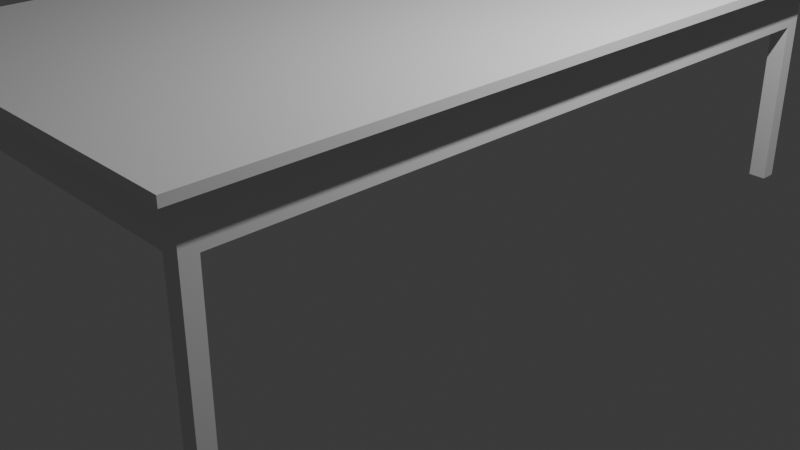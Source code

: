 # Source: table.blend  (saved by Blender 5.1.30; exported with 4.5.12 LTS)
import bpy
from mathutils import Matrix  # noqa: F401  (used for matrix-valued properties, if any)

bpy.ops.wm.read_factory_settings(use_empty=True)
scene = bpy.context.scene
scene.name = 'Scene'

# ---- collections
col_collection = bpy.data.collections.new('Collection'); scene.collection.children.link(col_collection)
col_table = bpy.data.collections.new('Table'); scene.collection.children.link(col_table)

# ---- world
world_world = bpy.data.worlds.new('World'); scene.world = world_world
world_world.use_nodes = True; world_world.node_tree.nodes.clear()
_N = world_world.node_tree.nodes; _L = world_world.node_tree.links
n0 = _N.new('ShaderNodeOutputWorld'); n0.name = 'World Output'; n0.location = (200, 100)
n1 = _N.new('ShaderNodeBackground'); n1.name = 'Background'; n1.location = (-200, 100)
n1.inputs[0].default_value = (0.05088, 0.05088, 0.05088, 1.0)
_L.new(n1.outputs[0], n0.inputs[0])
n0.is_active_output = True
world_world.color = (0.05088, 0.05088, 0.05088)
world_world.sun_shadow_jitter_overblur = 0.0

# ---- cameras
cam_camera = bpy.data.cameras.new('Camera')
cam_camera.clip_end = 100.0
cam_camera.ortho_scale = 7.314

# ---- lights
light_light = bpy.data.lights.new('Light', 'POINT')
light_light.energy = 1000.0
light_light.shadow_soft_size = 0.1

# ---- meshes
me_cube_001 = bpy.data.meshes.new('Cube.001')
me_cube_001.from_pydata([(-1.0, -1.0, 0.1095), (-1.102, -1.058, 0.3595), (-1.0, 1.0, 0.1095), (-1.102, 1.058, 0.3595), (1.0, -1.0, 0.1095), (1.102, -1.058, 0.3595), (1.0, 1.0, 0.1095), (1.102, 1.058, 0.3595), (-1.0, 1.0, 0.1095), (-1.0, -1.0, 0.1095), (1.0, 1.0, 0.1095), (1.0, -1.0, 0.1095), (-1.0, 1.0, 0.1095), (-1.0, -1.0, 0.1095), (1.0, 1.0, 0.1095), (1.0, -1.0, 0.1095), (-1.0, 1.0, 0.1095), (-1.0, -1.0, 0.1095), (1.0, 1.0, 0.1095), (1.0, -1.0, 0.1095), (-0.9109, 0.9567, 0.1095), (-0.9109, -0.9567, 0.1095), (0.9109, 0.9567, 0.1095), (0.9109, -0.9567, 0.1095), (-1.0, 1.0, 0.1095), (-1.0, -1.0, 0.1095), (1.0, 1.0, 0.1095), (1.0, -1.0, 0.1095), (-0.9109, 0.9567, 0.3014), (-0.9109, -0.9567, 0.3014), (0.9109, 0.9567, 0.3014), (0.9109, -0.9567, 0.3014), (-1.0, -1.0, 0.3595), (-1.0, 1.0, 0.3595), (1.0, 1.0, 0.3595), (1.0, -1.0, 0.3595), (-1.102, -1.058, 0.404), (-1.102, 1.058, 0.404), (1.102, 1.058, 0.404), (1.102, -1.058, 0.404), (-1.0, 1.0, 0.1095), (-1.0, -1.0, 0.1095), (1.0, 1.0, 0.1095), (1.0, -1.0, 0.1095), (-0.9109, 0.9567, 0.1095), (-0.9109, -0.9567, 0.1095), (0.9109, 0.9567, 0.1095), (0.9109, -0.9567, 0.1095), (-0.9111, -1.0, 0.1095), (-1.0, -0.9566, 0.1095), (0.9111, -1.0, 0.1095), (1.0, -0.9566, 0.1095), (0.911, 1.0, 0.1095), (1.0, 0.9567, 0.1095), (-1.0, 0.9567, 0.1095), (-0.9111, 1.0, 0.1095), (-1.0, -0.9566, 0.1095), (-1.0, -1.0, 0.1095), (-0.9111, 1.0, 0.1095), (-1.0, 1.0, 0.1095), (1.0, 0.9567, 0.1095), (1.0, 1.0, 0.1095), (0.9111, -1.0, 0.1095), (1.0, -1.0, 0.1095), (-0.9109, 0.9567, 0.1095), (-0.9109, -0.9567, 0.1095), (0.9109, 0.9567, 0.1095), (0.9109, -0.9567, 0.1095), (-0.9111, -1.0, 0.1095), (1.0, -0.9566, 0.1095), (0.911, 1.0, 0.1095), (-1.0, 0.9567, 0.1095), (-1.0, -0.9566, -0.7395), (-1.0, -1.0, -0.7395), (-0.9111, 1.0, -0.7395), (-1.0, 1.0, -0.7395), (1.0, 0.9567, -0.7395), (1.0, 1.0, -0.7395), (0.9111, -1.0, -0.7395), (1.0, -1.0, -0.7395), (-0.9109, 0.9567, -0.7395), (-0.9109, -0.9567, -0.7395), (0.9109, 0.9567, -0.7395), (0.9109, -0.9567, -0.7395), (-0.9111, -1.0, -0.7395), (1.0, -0.9566, -0.7395), (0.911, 1.0, -0.7395), (-1.0, 0.9567, -0.7395)], [], [(0, 32, 33, 2), (2, 33, 34, 6), (6, 34, 35, 4), (4, 35, 32, 0), (6, 4, 11, 10), (1, 5, 39, 36), (10, 11, 15, 14), (4, 0, 9, 11), (2, 6, 10, 8), (0, 2, 8, 9), (13, 12, 16, 17), (9, 8, 12, 13), (11, 9, 13, 15), (8, 10, 14, 12), (19, 17, 25, 27), (15, 13, 17, 19), (12, 14, 18, 16), (14, 15, 19, 18), (23, 21, 29, 31), (16, 18, 26, 24), (18, 19, 27, 26), (17, 16, 24, 25), (25, 24, 40, 54, 49, 41), (21, 23, 47, 45), (26, 27, 43, 51, 53, 42), (20, 21, 45, 44), (28, 30, 31, 29), (20, 22, 30, 28), (22, 23, 31, 30), (21, 20, 28, 29), (1, 3, 33, 32), (3, 7, 34, 33), (7, 5, 35, 34), (5, 1, 32, 35), (38, 37, 36, 39), (7, 3, 37, 38), (5, 7, 38, 39), (3, 1, 36, 37), (44, 45, 49, 54), (46, 44, 55, 52), (47, 51, 69, 67), (51, 43, 63, 69), (22, 20, 44, 46), (27, 25, 41, 48, 50, 43), (24, 26, 42, 52, 55, 40), (23, 22, 46, 47), (48, 45, 47, 50), (54, 40, 59, 71), (51, 47, 46, 53), (53, 46, 66, 60), (49, 45, 65, 56), (45, 48, 68, 65), (43, 50, 62, 63), (46, 52, 70, 66), (68, 57, 73, 84), (66, 70, 86, 82), (57, 56, 72, 73), (70, 61, 77, 86), (62, 67, 83, 78), (67, 69, 85, 83), (58, 64, 80, 74), (69, 63, 79, 85), (41, 49, 56, 57), (44, 54, 71, 64), (50, 47, 67, 62), (40, 55, 58, 59), (48, 41, 57, 68), (55, 44, 64, 58), (52, 42, 61, 70), (42, 53, 60, 61), (83, 85, 79), (81, 84, 73), (72, 81, 73), (78, 83, 79), (86, 77, 82), (76, 82, 77), (87, 75, 80), (74, 80, 75), (59, 58, 74, 75), (60, 66, 82, 76), (65, 68, 84, 81), (61, 60, 76, 77), (71, 59, 75, 87), (56, 65, 81, 72), (63, 62, 78, 79), (64, 71, 87, 80)])
_uv = me_cube_001.uv_layers.new(name='UVMap')
_uv.uv.foreach_set('vector', [0.375, 0.0, 0.625, 0.0, 0.625, 0.25, 0.375, 0.25, 0.375, 0.25, 0.625, 0.25, 0.625, 0.5, 0.375, 0.5, 0.375, 0.5, 0.625, 0.5, 0.625, 0.75, 0.375, 0.75, 0.375, 0.75, 0.625, 0.75, 0.625, 1.0, 0.375, 1.0, 0.375, 0.5, 0.375, 0.75, 0.375, 0.75, 0.375, 0.5, 0.861, 0.736, 0.639, 0.736, 0.639, 0.736, 0.861, 0.736, 0.375, 0.5, 0.375, 0.75, 0.375, 0.75, 0.375, 0.5, 0.375, 0.75, 0.375, 1.0, 0.375, 1.0, 0.375, 0.75, 0.375, 0.25, 0.375, 0.5, 0.375, 0.5, 0.375, 0.25, 0.375, 0.0, 0.375, 0.25, 0.375, 0.25, 0.375, 0.0, 0.375, 0.0, 0.375, 0.25, 0.375, 0.25, 0.375, 0.0, 0.375, 0.0, 0.375, 0.25, 0.375, 0.25, 0.375, 0.0, 0.375, 0.75, 0.375, 1.0, 0.375, 1.0, 0.375, 0.75, 0.375, 0.25, 0.375, 0.5, 0.375, 0.5, 0.375, 0.25, 0.375, 0.75, 0.375, 1.0, 0.375, 1.0, 0.375, 0.75, 0.375, 0.75, 0.375, 1.0, 0.375, 1.0, 0.375, 0.75, 0.375, 0.25, 0.375, 0.5, 0.375, 0.5, 0.375, 0.25, 0.375, 0.5, 0.375, 0.75, 0.375, 0.75, 0.375, 0.5, 0.3639, 0.7389, 0.1361, 0.7389, 0.1361, 0.7389, 0.3639, 0.7389, 0.375, 0.25, 0.375, 0.5, 0.375, 0.5, 0.375, 0.25, 0.375, 0.5, 0.375, 0.75, 0.375, 0.75, 0.375, 0.5, 0.375, 0.0, 0.375, 0.25, 0.375, 0.25, 0.375, 0.0, 0.375, 0.0, 0.375, 0.25, 0.375, 0.25, 0.375, 0.2446, 0.375, 0.005424, 0.375, 0.0, 0.1361, 0.7389, 0.3639, 0.7389, 0.3639, 0.7389, 0.1361, 0.7389, 0.375, 0.5, 0.375, 0.75, 0.375, 0.75, 0.375, 0.7446, 0.375, 0.5054, 0.375, 0.5, 0.1361, 0.5111, 0.1361, 0.7389, 0.1361, 0.7389, 0.1361, 0.5111, 0.1361, 0.5111, 0.3639, 0.5111, 0.3639, 0.7389, 0.1361, 0.7389, 0.1361, 0.5111, 0.3639, 0.5111, 0.3639, 0.5111, 0.1361, 0.5111, 0.3639, 0.5111, 0.3639, 0.7389, 0.3639, 0.7389, 0.3639, 0.5111, 0.1361, 0.7389, 0.1361, 0.5111, 0.1361, 0.5111, 0.1361, 0.7389, 0.861, 0.736, 0.861, 0.514, 0.875, 0.5, 0.875, 0.75, 0.861, 0.514, 0.639, 0.514, 0.625, 0.5, 0.875, 0.5, 0.639, 0.514, 0.639, 0.736, 0.625, 0.75, 0.625, 0.5, 0.639, 0.736, 0.861, 0.736, 0.875, 0.75, 0.625, 0.75, 0.639, 0.514, 0.861, 0.514, 0.861, 0.736, 0.639, 0.736, 0.639, 0.514, 0.861, 0.514, 0.861, 0.514, 0.639, 0.514, 0.639, 0.736, 0.639, 0.514, 0.639, 0.514, 0.639, 0.736, 0.861, 0.514, 0.861, 0.736, 0.861, 0.736, 0.861, 0.514, 0.1361, 0.5111, 0.1361, 0.7389, 0.125, 0.7446, 0.125, 0.5054, 0.3639, 0.5111, 0.1361, 0.5111, 0.1361, 0.5, 0.3639, 0.5, 0.3639, 0.7389, 0.375, 0.7446, 0.375, 0.7446, 0.3639, 0.7389, 0.375, 0.7446, 0.375, 0.75, 0.375, 0.75, 0.375, 0.7446, 0.3639, 0.5111, 0.1361, 0.5111, 0.1361, 0.5111, 0.3639, 0.5111, 0.375, 0.75, 0.375, 1.0, 0.375, 1.0, 0.375, 0.9889, 0.375, 0.7611, 0.375, 0.75, 0.375, 0.25, 0.375, 0.5, 0.375, 0.5, 0.375, 0.4889, 0.375, 0.2611, 0.375, 0.25, 0.3639, 0.7389, 0.3639, 0.5111, 0.3639, 0.5111, 0.3639, 0.7389, 0.1361, 0.75, 0.1361, 0.7389, 0.3639, 0.7389, 0.3639, 0.75, 0.375, 0.2446, 0.375, 0.25, 0.375, 0.25, 0.375, 0.2446, 0.375, 0.7446, 0.3639, 0.7389, 0.3639, 0.5111, 0.375, 0.5054, 0.375, 0.5054, 0.3639, 0.5111, 0.3639, 0.5111, 0.375, 0.5054, 0.125, 0.7446, 0.1361, 0.7389, 0.1361, 0.7389, 0.125, 0.7446, 0.1361, 0.7389, 0.1361, 0.75, 0.1361, 0.75, 0.1361, 0.7389, 0.375, 0.75, 0.375, 0.7611, 0.375, 0.7611, 0.375, 0.75, 0.3639, 0.5111, 0.3639, 0.5, 0.3639, 0.5, 0.3639, 0.5111, 0.375, 0.9889, 0.375, 1.0, 0.375, 1.0, 0.375, 0.9889, 0.3639, 0.5111, 0.3639, 0.5, 0.3639, 0.5, 0.3639, 0.5111, 0.375, 0.0, 0.375, 0.005424, 0.375, 0.005424, 0.375, 0.0, 0.375, 0.4889, 0.375, 0.5, 0.375, 0.5, 0.375, 0.4889, 0.3639, 0.75, 0.3639, 0.7389, 0.3639, 0.7389, 0.3639, 0.75, 0.3639, 0.7389, 0.375, 0.7446, 0.375, 0.7446, 0.3639, 0.7389, 0.1361, 0.5, 0.1361, 0.5111, 0.1361, 0.5111, 0.1361, 0.5, 0.375, 0.7446, 0.375, 0.75, 0.375, 0.75, 0.375, 0.7446, 0.375, 0.0, 0.375, 0.005424, 0.375, 0.005424, 0.375, 0.0, 0.1361, 0.5111, 0.125, 0.5054, 0.125, 0.5054, 0.1361, 0.5111, 0.3639, 0.75, 0.3639, 0.7389, 0.3639, 0.7389, 0.3639, 0.75, 0.375, 0.25, 0.375, 0.2611, 0.375, 0.2611, 0.375, 0.25, 0.375, 0.9889, 0.375, 1.0, 0.375, 1.0, 0.375, 0.9889, 0.1361, 0.5, 0.1361, 0.5111, 0.1361, 0.5111, 0.1361, 0.5, 0.375, 0.4889, 0.375, 0.5, 0.375, 0.5, 0.375, 0.4889, 0.375, 0.5, 0.375, 0.5054, 0.375, 0.5054, 0.375, 0.5, 0.3639, 0.7389, 0.375, 0.7446, 0.375, 0.75, 0.1361, 0.7389, 0.1361, 0.75, 0.125, 0.75, 0.125, 0.7446, 0.1361, 0.7389, 0.125, 0.75, 0.3639, 0.75, 0.3639, 0.7389, 0.375, 0.75, 0.3639, 0.5, 0.375, 0.5, 0.3639, 0.5111, 0.375, 0.5054, 0.3639, 0.5111, 0.375, 0.5, 0.125, 0.5054, 0.125, 0.5, 0.1361, 0.5111, 0.1361, 0.5, 0.1361, 0.5111, 0.125, 0.5, 0.375, 0.25, 0.375, 0.2611, 0.375, 0.2611, 0.375, 0.25, 0.375, 0.5054, 0.3639, 0.5111, 0.3639, 0.5111, 0.375, 0.5054, 0.1361, 0.7389, 0.1361, 0.75, 0.1361, 0.75, 0.1361, 0.7389, 0.375, 0.5, 0.375, 0.5054, 0.375, 0.5054, 0.375, 0.5, 0.375, 0.2446, 0.375, 0.25, 0.375, 0.25, 0.375, 0.2446, 0.125, 0.7446, 0.1361, 0.7389, 0.1361, 0.7389, 0.125, 0.7446, 0.375, 0.75, 0.375, 0.7611, 0.375, 0.7611, 0.375, 0.75, 0.1361, 0.5111, 0.125, 0.5054, 0.125, 0.5054, 0.1361, 0.5111])
me_cube_001.update()

# ---- objects
ob_light = bpy.data.objects.new('Light', light_light)
ob_camera = bpy.data.objects.new('Camera', cam_camera)
ob_table = bpy.data.objects.new('Table', me_cube_001)

# ---- transforms, parenting, visibility, modifiers, constraints
ob_light.location = (4.076, 1.005, 5.904)
ob_light.rotation_euler = (0.6503, 0.05522, 1.866)
ob_light.lock_rotations_4d = False
ob_light.empty_display_type = 'ARROWS'
ob_light.color = (0.0, 0.0, 0.0, 0.0)
ob_light.lineart.crease_threshold = 0.0
ob_camera.location = (7.359, -6.926, 4.958)
ob_camera.rotation_euler = (1.109, 0.0, 0.8149)
ob_camera.lock_rotations_4d = False
ob_camera.empty_display_type = 'ARROWS'
ob_camera.color = (0.0, 0.0, 0.0, 0.0)
ob_camera.display_type = 'WIRE'
ob_camera.lineart.crease_threshold = 0.0
ob_table.location = (0.0, 0.0, 1.47)
ob_table.scale = (2.0, 3.766, 2.0)

# ---- collection membership
col_collection.objects.link(ob_light)
col_collection.objects.link(ob_camera)
col_table.objects.link(ob_table)

# ---- scene / render settings (as saved in the file)
scene.camera = ob_camera
scene.frame_start = 1; scene.frame_end = 250; scene.frame_set(1)
scene.render.engine = 'BLENDER_EEVEE_NEXT'
scene.render.bake_bias = 0.0
scene.render.bake_samples = 0
scene.cycles.sampling_pattern = 'TABULATED_SOBOL'
scene.eevee.use_volume_custom_range = False
bpy.context.view_layer.update()
